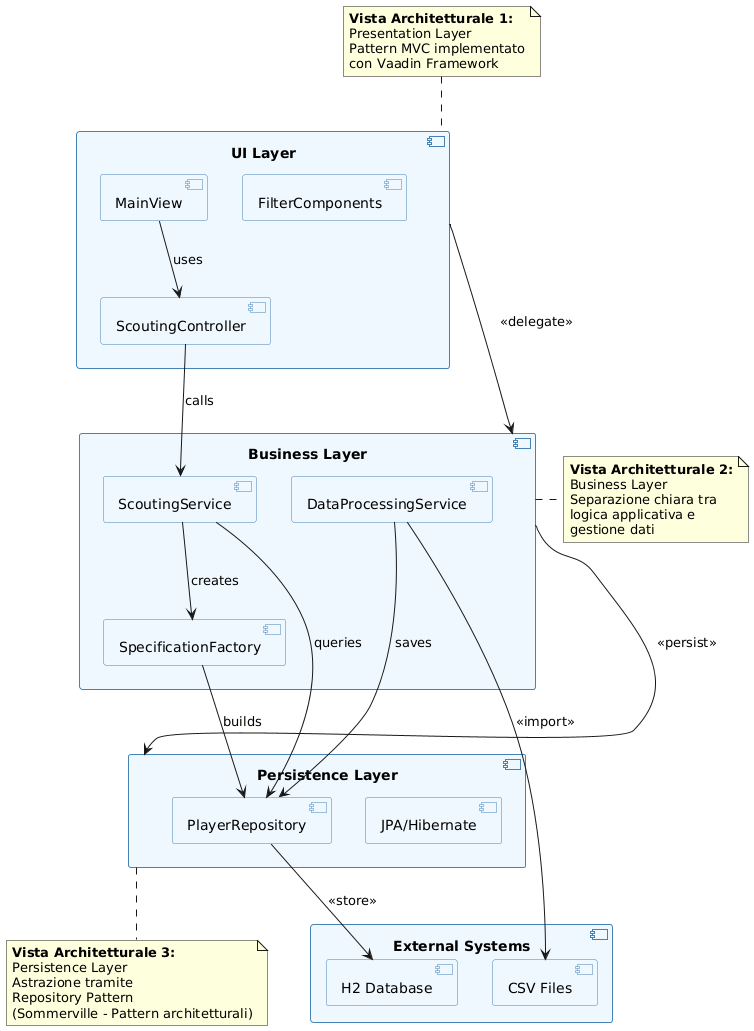

The diagram above was rendered by PlantUML. Its source (embedded in the PNG):
@startuml
skinparam component {
  BackgroundColor #F0F8FF
  BorderColor #4682B4
}

component "UI Layer" as UI {
  component "MainView" as MV
  component "ScoutingController" as SC
  component "FilterComponents" as FC
}

component "Business Layer" as BL {
  component "ScoutingService" as SS
  component "DataProcessingService" as DPS
  component "SpecificationFactory" as SF
}

component "Persistence Layer" as PL {
  component "PlayerRepository" as PR
  component "JPA/Hibernate" as JPA
}

component "External Systems" as ES {
  component "CSV Files" as CSV
  component "H2 Database" as H2
}

' Connessioni
UI --> BL : <<delegate>>
BL --> PL : <<persist>>
DPS --> CSV : <<import>>
PR --> H2 : <<store>>

MV --> SC : uses
SC --> SS : calls
SS --> PR : queries
SS --> SF : creates
SF --> PR : builds
DPS --> PR : saves

note top of UI
  **Vista Architetturale 1:**
  Presentation Layer
  Pattern MVC implementato
  con Vaadin Framework
end note

note right of BL
  **Vista Architetturale 2:**
  Business Layer
  Separazione chiara tra
  logica applicativa e
  gestione dati
end note

note bottom of PL
  **Vista Architetturale 3:**
  Persistence Layer
  Astrazione tramite
  Repository Pattern
  (Sommerville - Pattern architetturali)
end note
@enduml